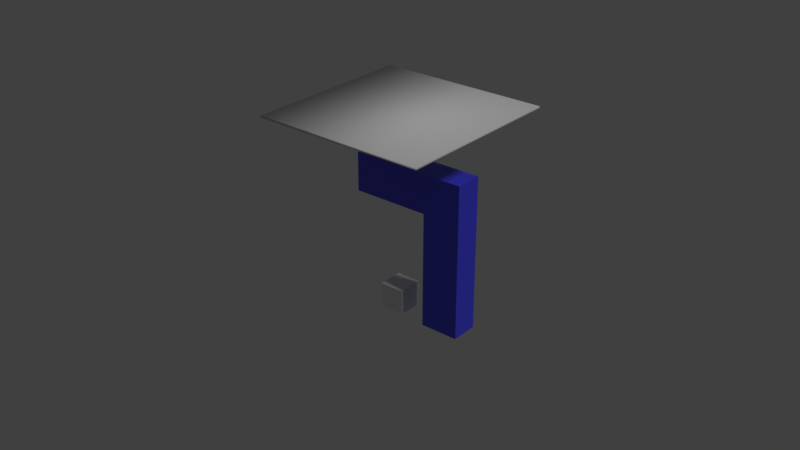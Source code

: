 # Source: textureNotDisplayed.blend  (saved by Blender 2.79.0; exported with 4.5.12 LTS)
import bpy
from mathutils import Matrix  # noqa: F401  (used for matrix-valued properties, if any)

bpy.ops.wm.read_factory_settings(use_empty=True)
scene = bpy.context.scene
scene.name = 'Scene'

# ---- collections
col_collection_1 = bpy.data.collections.new('Collection 1'); scene.collection.children.link(col_collection_1)

# ---- materials (node trees are filled in below, after node groups)
mat_material = bpy.data.materials.new('Material')
mat_material.alpha_threshold = 0.0
mat_material.use_transparent_shadow = False
mat_material.roughness = 0.5
mat_material_001 = bpy.data.materials.new('Material.001')
mat_material_001.alpha_threshold = 0.0
mat_material_001.use_transparent_shadow = False
mat_material_001.roughness = 0.5
mat_material_006 = bpy.data.materials.new('Material.006')
mat_material_006.alpha_threshold = 0.0
mat_material_006.use_transparent_shadow = False
mat_material_006.roughness = 0.5

# ---- material node trees
mat_material.use_nodes = True; mat_material.node_tree.nodes.clear()
_N = mat_material.node_tree.nodes; _L = mat_material.node_tree.links
n0 = _N.new('ShaderNodeOutputMaterial'); n0.name = 'Material Output'; n0.location = (300, 300)
n1 = _N.new('ShaderNodeBsdfPrincipled'); n1.name = 'Principled BSDF'; n1.location = (10, 300)
n1.width = 150
n1.subsurface_method = 'BURLEY'
n1.inputs[2].default_value = 0.0
n1.inputs[3].default_value = 1.45
n1.inputs[9].default_value = (1.0, 1.0, 1.0)
_L.new(n1.outputs[0], n0.inputs[0])
n0.is_active_output = True
mat_material_001.use_nodes = True; mat_material_001.node_tree.nodes.clear()
_N = mat_material_001.node_tree.nodes; _L = mat_material_001.node_tree.links
n0 = _N.new('ShaderNodeOutputMaterial'); n0.name = 'Material Output'; n0.location = (300, 300)
n1 = _N.new('ShaderNodeBsdfPrincipled'); n1.name = 'Principled BSDF'; n1.location = (10, 300)
n1.width = 150
n1.subsurface_method = 'BURLEY'
n1.inputs[0].default_value = (0.05195, 0.0514, 0.8, 1.0)
n1.inputs[2].default_value = 0.0
n1.inputs[3].default_value = 1.45
n1.inputs[9].default_value = (1.0, 1.0, 1.0)
_L.new(n1.outputs[0], n0.inputs[0])
n0.is_active_output = True

# ---- world
world_world = bpy.data.worlds.new('World'); scene.world = world_world
world_world.color = (0.05088, 0.05088, 0.05088)
world_world.use_sun_shadow = False
world_world.sun_shadow_jitter_overblur = 0.0
world_world.cycles.sampling_method = 'MANUAL'

# ---- lights
light_hemi = bpy.data.lights.new('Hemi', 'SUN')
light_hemi.transmission_factor = 0.0
light_hemi.angle = 0.1993
light_hemi.energy = 1.0
light_hemi.shadow_buffer_clip_start = 0.5
light_hemi.shadow_soft_size = 0.1
light_hemi.shadow_cascade_max_distance = 1000.0

# ---- meshes
me_cube_002 = bpy.data.meshes.new('Cube.002')
me_cube_002.from_pydata([(-1.0, -1.0, -1.0), (-1.0, -1.0, 1.0), (-1.0, 1.0, -1.0), (-1.0, 1.0, 1.0), (1.0, -1.0, -1.0), (1.0, -1.0, 1.0), (1.0, 1.0, -1.0), (1.0, 1.0, 1.0)], [], [(0, 1, 3, 2), (2, 3, 7, 6), (6, 7, 5, 4), (4, 5, 1, 0), (2, 6, 4, 0), (7, 3, 1, 5)])
me_cube_002.materials.append(mat_material)
me_cube_002.use_remesh_preserve_volume = False
me_cube_002.use_remesh_preserve_attributes = False
me_cube_002.use_mirror_vertex_groups = False
me_cube_002.update()
me_cube = bpy.data.meshes.new('Cube')
me_cube.from_pydata([(1.0, -1.0, -1.0), (1.0, -1.0, 1.0), (1.0, 1.0, -1.0), (1.0, 1.0, 1.0), (0.5, 1.0, -1.0), (-0.5, 1.0, 1.0), (0.0, 1.0, 1.0), (0.5, 1.0, 1.0), (0.5, -1.0, -1.0), (0.5, -1.0, 1.0), (0.0, -1.0, 1.0), (-0.5, -1.0, 1.0), (1.0, 1.0, 0.5), (1.0, 1.0, 0.0), (1.0, 1.0, -0.5), (1.0, -1.0, 0.5), (1.0, -1.0, 0.0), (1.0, -1.0, -0.5), (0.5, -1.0, 0.5), (0.5, -1.0, 0.0), (0.5, -1.0, -0.5), (0.0, -1.0, 0.5), (-0.5, -1.0, 0.5), (-0.5, 1.0, 0.5), (0.0, 1.0, 0.5), (0.5, 1.0, 0.5), (0.5, 1.0, 0.0), (0.5, 1.0, -0.5), (1.0, -0.6024, -1.0), (1.0, -0.1024, -1.0), (1.0, 0.3976, -1.0), (1.0, 0.3976, 1.0), (1.0, -0.1024, 1.0), (1.0, -0.6024, 1.0), (0.5, 0.3976, 1.0), (0.5, -0.1024, 1.0), (0.5, -0.6024, 1.0), (0.0, 0.3976, 1.0), (0.0, -0.1024, 1.0), (0.0, -0.6024, 1.0), (-0.5, 0.3976, 1.0), (-0.5, -0.1024, 1.0), (-0.5, -0.6024, 1.0), (0.5, 0.3976, -1.0), (0.5, -0.1024, -1.0), (0.5, -0.6024, -1.0), (1.0, 0.3976, -0.5), (1.0, -0.1024, -0.5), (1.0, -0.6024, -0.5), (1.0, 0.3976, 0.0), (1.0, -0.1024, 0.0), (1.0, -0.6024, 0.0), (1.0, 0.3976, 0.5), (1.0, -0.1024, 0.5), (1.0, -0.6024, 0.5)], [], [(25, 7, 3, 12), (54, 33, 1, 15), (45, 28, 0, 8), (33, 36, 9, 1), (36, 39, 10, 9), (39, 42, 11, 10), (15, 1, 9, 18), (18, 9, 10, 21), (21, 10, 11, 22), (23, 5, 6, 24), (24, 6, 7, 25), (0, 17, 20, 8), (17, 16, 19, 20), (16, 15, 18, 19), (28, 48, 17, 0), (48, 51, 16, 17), (51, 54, 15, 16), (4, 27, 14, 2), (27, 26, 13, 14), (26, 25, 12, 13), (13, 12, 52, 49), (49, 52, 53, 50), (50, 53, 54, 51), (14, 13, 49, 46), (46, 49, 50, 47), (47, 50, 51, 48), (2, 14, 46, 30), (30, 46, 47, 29), (29, 47, 48, 28), (6, 5, 40, 37), (37, 40, 41, 38), (38, 41, 42, 39), (7, 6, 37, 34), (34, 37, 38, 35), (35, 38, 39, 36), (3, 7, 34, 31), (31, 34, 35, 32), (32, 35, 36, 33), (4, 2, 30, 43), (43, 30, 29, 44), (44, 29, 28, 45), (12, 3, 31, 52), (52, 31, 32, 53), (53, 32, 33, 54), (45, 8, 20, 27, 4, 43, 44), (20, 19, 26, 27), (19, 18, 25, 26), (25, 18, 21, 24), (23, 24, 21, 22), (42, 41, 40, 5, 23, 22, 11)])
me_cube.materials.append(mat_material_001)
me_cube.use_remesh_preserve_volume = False
me_cube.use_remesh_preserve_attributes = False
me_cube.use_mirror_vertex_groups = False
me_cube.update()
me_box03_001 = bpy.data.meshes.new('Box03.001')
me_box03_001.from_pydata([(-125.5, 2.224, 0.005127), (125.5, 2.224, 0.005127), (125.5, 2.224, -147.9), (-125.5, 2.224, -147.9), (-125.5, 0.002434, 0.005127), (-125.5, 0.002434, -147.9), (125.5, 0.002434, 0.005127), (125.5, 0.002434, -147.9)], [], [(0, 1, 2, 3), (4, 5, 7, 6), (7, 5, 3, 2), (4, 6, 1, 0), (3, 5, 4, 0), (6, 7, 2, 1)])
me_box03_001.polygons.foreach_set('use_smooth', [True] * 6)
_uv = me_box03_001.uv_layers.new(name='UVMap')
_uv.uv.foreach_set('vector', [0.0, 0.0, 1.0, 0.0, 1.0, 1.0, 0.0, 1.0, 0.0, 0.0, 1.0, 0.0, 1.0, 1.0, 0.0, 1.0, 0.0, 0.0, 1.0, 0.0, 1.0, 1.0, 0.0, 1.0, 0.0, 0.0, 1.0, 0.0, 1.0, 1.0, 0.0, 1.0, 0.0, 0.0, 1.0, 0.0, 1.0, 1.0, 0.0, 1.0, 0.0, 0.0, 1.0, 0.0, 1.0, 1.0, 0.0, 1.0])
me_box03_001.materials.append(mat_material_006)
me_box03_001.use_remesh_preserve_volume = False
me_box03_001.use_remesh_preserve_attributes = False
me_box03_001.use_mirror_vertex_groups = False
me_box03_001.update()
me_box03_001.normals_split_custom_set([tuple(v) for v in zip(*[iter([-0.5774, 0.5774, 0.5774, 0.5774, 0.5774, 0.5774, 0.5774, 0.5774, -0.5774, -0.5774, 0.5774, -0.5774, -0.5774, -0.5774, 0.5774, -0.5774, -0.5774, -0.5774, 0.5774, -0.5774, -0.5774, 0.5774, -0.5774, 0.5774, 0.5774, -0.5774, -0.5774, -0.5774, -0.5774, -0.5774, -0.5774, 0.5774, -0.5774, 0.5774, 0.5774, -0.5774, -0.5774, -0.5774, 0.5774, 0.5774, -0.5774, 0.5774, 0.5774, 0.5774, 0.5774, -0.5774, 0.5774, 0.5774, -0.5774, 0.5774, -0.5774, -0.5774, -0.5774, -0.5774, -0.5774, -0.5774, 0.5774, -0.5774, 0.5774, 0.5774, 0.5774, -0.5774, 0.5774, 0.5774, -0.5774, -0.5774, 0.5774, 0.5774, -0.5774, 0.5774, 0.5774, 0.5774])] * 3)])

# ---- objects
ob_cube_001 = bpy.data.objects.new('Cube.001', me_cube_002)
ob_cube = bpy.data.objects.new('Cube', me_cube)
ob_hemi = bpy.data.objects.new('Hemi', light_hemi)
ob_box03_001 = bpy.data.objects.new('Box03.001', me_box03_001)

# ---- transforms, parenting, visibility, modifiers, constraints
ob_cube_001.location = (0.0, 0.0, -0.4017)
ob_cube_001.scale = (0.06821, 0.06821, 0.06821)
ob_cube_001.hide_viewport = True
ob_cube_001.lineart.crease_threshold = 0.0
ob_cube.location = (0.0, 0.0, -0.05288)
ob_cube.scale = (0.4211, 0.07455, 0.4211)
ob_cube.hide_viewport = True
ob_cube.lineart.crease_threshold = 0.0
ob_hemi.location = (4.896, 0.4954, 7.88)
ob_hemi.rotation_euler = (2.866e-08, 0.602, 9.231e-08)
ob_hemi.hide_viewport = True
ob_hemi.lineart.crease_threshold = 0.0
ob_box03_001.location = (0.00998, -0.4744, 0.6071)
ob_box03_001.rotation_euler = (1.571, -0.0, 0.0)
ob_box03_001.scale = (0.003791, 0.005438, 0.006428)
ob_box03_001.lineart.crease_threshold = 0.0

# ---- collection membership
col_collection_1.objects.link(ob_cube_001)
col_collection_1.objects.link(ob_cube)
col_collection_1.objects.link(ob_hemi)
col_collection_1.objects.link(ob_box03_001)

# ---- scene / render settings (as saved in the file)
scene.frame_start = 1; scene.frame_end = 250; scene.frame_set(1)
scene.render.engine = 'BLENDER_EEVEE_NEXT'
scene.render.resolution_percentage = 50
scene.render.dither_intensity = 0.0
scene.cycles.use_denoising = False
scene.cycles.samples = 128
scene.cycles.sampling_pattern = 'TABULATED_SOBOL'
scene.cycles.use_adaptive_sampling = False
scene.cycles.use_light_tree = False
scene.cycles.blur_glossy = 0.0
scene.cycles.sample_clamp_indirect = 0.0
scene.view_settings.view_transform = 'Standard'
bpy.context.view_layer.update()

# ---- added for rendering (the .blend has no active camera): camera
cam_auto = bpy.data.cameras.new('AutoCamera')
cam_auto.lens = 50.0
cam_auto.sensor_width = 36.0
cam_auto.clip_end = 1000.0
ob_auto_camera = bpy.data.objects.new('AutoCamera', cam_auto)
scene.collection.objects.link(ob_auto_camera)
ob_auto_camera.location = (3.20507, -3.84609, 2.56406)
ob_auto_camera.rotation_euler = (1.09748, -7.21219e-08, 0.694738)
scene.camera = ob_auto_camera
bpy.context.view_layer.update()
